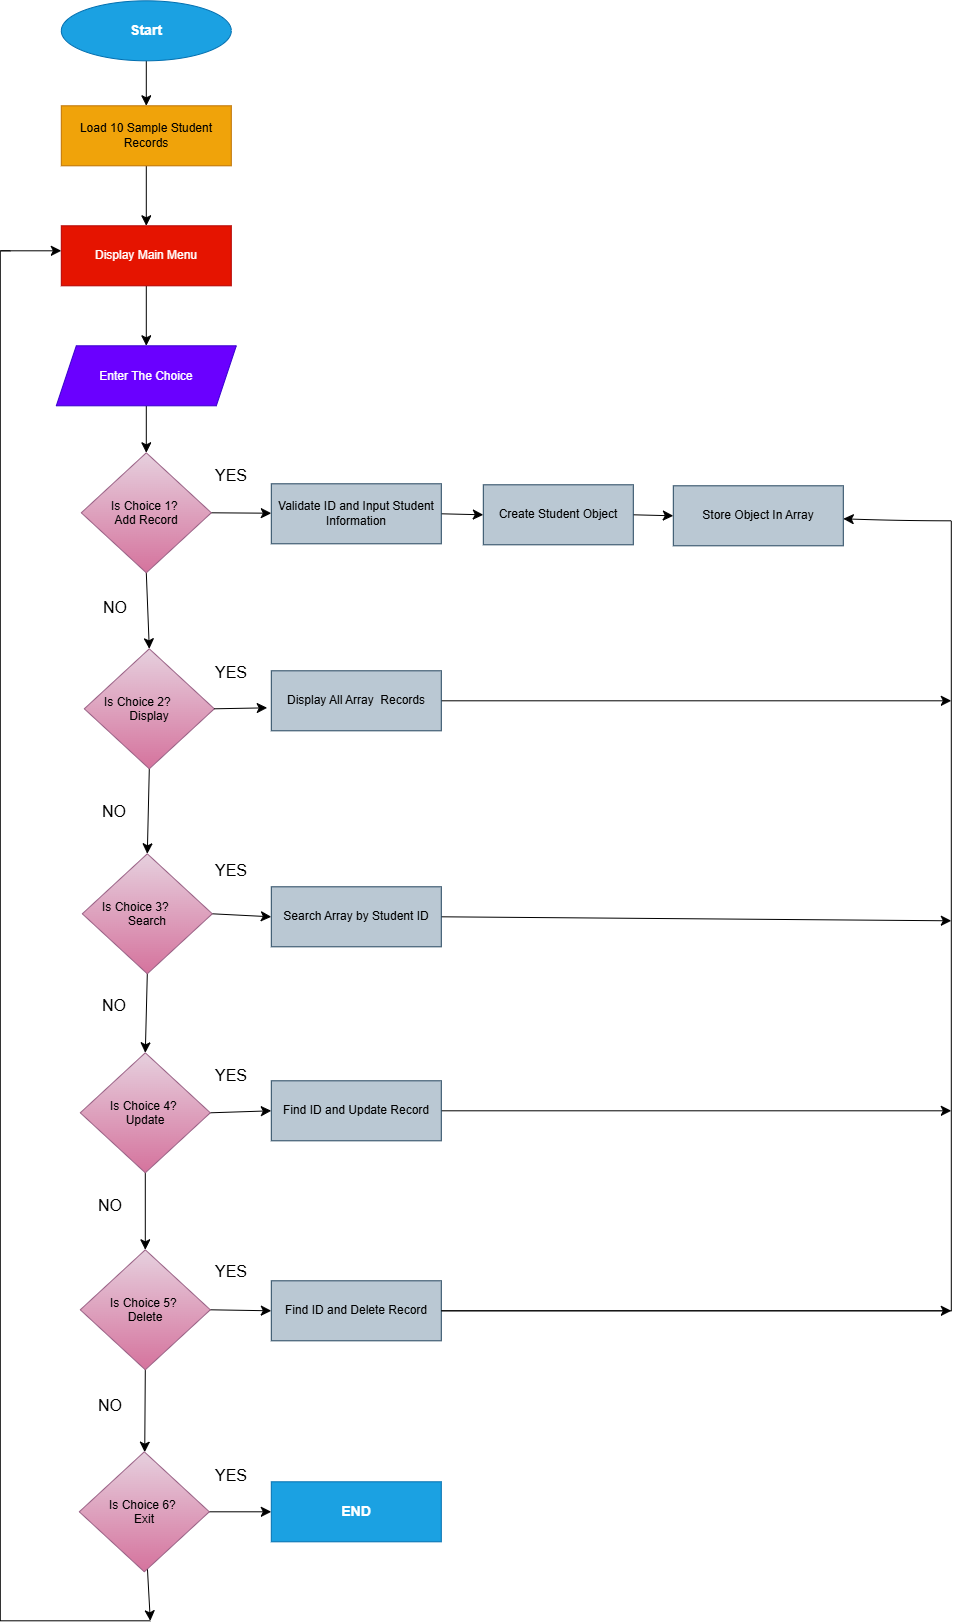

The diagram above was exported from draw.io. Its source (the exported page's mxGraphModel, read from the mxfile embedded in the PNG):
<mxGraphModel dx="2000" dy="1184" grid="1" gridSize="10" guides="1" tooltips="1" connect="1" arrows="1" fold="1" page="1" pageScale="1" pageWidth="850" pageHeight="1100" background="light-dark(#FFFFFF,#121212)" math="0" shadow="0">
  <root>
    <mxCell id="0" />
    <mxCell id="1" parent="0" />
    <mxCell id="_tyG3u692ORkgUwTwNtK-1" edge="1" parent="1" source="_tyG3u692ORkgUwTwNtK-2" style="edgeStyle=none;curved=1;rounded=0;orthogonalLoop=1;jettySize=auto;html=1;exitX=0.5;exitY=1;exitDx=0;exitDy=0;entryX=0.5;entryY=0;entryDx=0;entryDy=0;fontSize=12;startSize=8;endSize=8;labelBackgroundColor=none;fontColor=default;" target="_tyG3u692ORkgUwTwNtK-4">
      <mxGeometry relative="1" as="geometry" />
    </mxCell>
    <mxCell id="_tyG3u692ORkgUwTwNtK-2" parent="1" style="ellipse;whiteSpace=wrap;html=1;rounded=0;labelBackgroundColor=none;fillColor=#1ba1e2;fontColor=#ffffff;strokeColor=#006EAF;" value="&lt;font style=&quot;font-size: 14px;&quot;&gt;&lt;b&gt;&lt;font style=&quot;&quot;&gt;St&lt;/font&gt;art&lt;/b&gt;&lt;/font&gt;" vertex="1">
      <mxGeometry height="60" width="170" x="361" y="70" as="geometry" />
    </mxCell>
    <mxCell id="_tyG3u692ORkgUwTwNtK-3" edge="1" parent="1" source="_tyG3u692ORkgUwTwNtK-4" style="edgeStyle=none;curved=1;rounded=0;orthogonalLoop=1;jettySize=auto;html=1;exitX=0.5;exitY=1;exitDx=0;exitDy=0;entryX=0.5;entryY=0;entryDx=0;entryDy=0;fontSize=12;startSize=8;endSize=8;labelBackgroundColor=none;fontColor=default;" target="_tyG3u692ORkgUwTwNtK-6">
      <mxGeometry relative="1" as="geometry" />
    </mxCell>
    <mxCell id="_tyG3u692ORkgUwTwNtK-4" parent="1" style="rounded=0;whiteSpace=wrap;html=1;labelBackgroundColor=none;fillColor=#f0a30a;fontColor=#000000;strokeColor=#BD7000;" value="Load 10 Sample Student Records" vertex="1">
      <mxGeometry height="60" width="170" x="361" y="175" as="geometry" />
    </mxCell>
    <mxCell id="_tyG3u692ORkgUwTwNtK-5" edge="1" parent="1" source="_tyG3u692ORkgUwTwNtK-6" style="edgeStyle=none;curved=1;rounded=0;orthogonalLoop=1;jettySize=auto;html=1;exitX=0.5;exitY=1;exitDx=0;exitDy=0;entryX=0.5;entryY=0;entryDx=0;entryDy=0;fontSize=12;startSize=8;endSize=8;labelBackgroundColor=none;fontColor=default;" target="_tyG3u692ORkgUwTwNtK-8">
      <mxGeometry relative="1" as="geometry" />
    </mxCell>
    <mxCell id="_tyG3u692ORkgUwTwNtK-6" parent="1" style="rounded=0;whiteSpace=wrap;html=1;labelBackgroundColor=none;fillColor=#e51400;fontColor=#ffffff;strokeColor=#B20000;" value="Display Main Menu" vertex="1">
      <mxGeometry height="60" width="170" x="361" y="295" as="geometry" />
    </mxCell>
    <mxCell id="_tyG3u692ORkgUwTwNtK-7" edge="1" parent="1" source="_tyG3u692ORkgUwTwNtK-8" style="edgeStyle=none;curved=1;rounded=0;orthogonalLoop=1;jettySize=auto;html=1;exitX=0.5;exitY=1;exitDx=0;exitDy=0;entryX=0.5;entryY=0;entryDx=0;entryDy=0;fontSize=12;startSize=8;endSize=8;labelBackgroundColor=none;fontColor=default;" target="_tyG3u692ORkgUwTwNtK-11">
      <mxGeometry relative="1" as="geometry" />
    </mxCell>
    <mxCell id="_tyG3u692ORkgUwTwNtK-8" parent="1" style="shape=parallelogram;perimeter=parallelogramPerimeter;whiteSpace=wrap;html=1;shapeInside=1;fixedSize=1;rounded=0;labelBackgroundColor=none;fillColor=#6a00ff;fontColor=#FFFFFF;strokeColor=#3700CC;" value="Enter The Choice" vertex="1">
      <mxGeometry height="60" width="180" x="356" y="415" as="geometry" />
    </mxCell>
    <mxCell id="_tyG3u692ORkgUwTwNtK-9" edge="1" parent="1" source="_tyG3u692ORkgUwTwNtK-11" style="edgeStyle=none;curved=1;rounded=0;orthogonalLoop=1;jettySize=auto;html=1;exitX=1;exitY=0.5;exitDx=0;exitDy=0;fontSize=12;startSize=8;endSize=8;labelBackgroundColor=none;fontColor=default;" target="_tyG3u692ORkgUwTwNtK-13">
      <mxGeometry relative="1" as="geometry" />
    </mxCell>
    <mxCell id="_tyG3u692ORkgUwTwNtK-10" edge="1" parent="1" source="_tyG3u692ORkgUwTwNtK-11" style="edgeStyle=none;curved=1;rounded=0;orthogonalLoop=1;jettySize=auto;html=1;exitX=0.5;exitY=1;exitDx=0;exitDy=0;entryX=0.5;entryY=0;entryDx=0;entryDy=0;fontSize=12;startSize=8;endSize=8;labelBackgroundColor=none;fontColor=default;" target="_tyG3u692ORkgUwTwNtK-18">
      <mxGeometry relative="1" as="geometry" />
    </mxCell>
    <mxCell id="_tyG3u692ORkgUwTwNtK-11" parent="1" style="rhombus;whiteSpace=wrap;html=1;shapeInside=1;rounded=0;labelBackgroundColor=none;fillColor=#e6d0de;gradientColor=#d5739d;strokeColor=#996185;" value="Is Choice 1?&amp;nbsp; Add Record" vertex="1">
      <mxGeometry height="120" width="130" x="381" y="522" as="geometry" />
    </mxCell>
    <mxCell id="_tyG3u692ORkgUwTwNtK-12" edge="1" parent="1" source="_tyG3u692ORkgUwTwNtK-13" style="edgeStyle=none;curved=1;rounded=0;orthogonalLoop=1;jettySize=auto;html=1;exitX=1;exitY=0.5;exitDx=0;exitDy=0;entryX=0;entryY=0.5;entryDx=0;entryDy=0;fontSize=12;startSize=8;endSize=8;labelBackgroundColor=none;fontColor=default;" target="_tyG3u692ORkgUwTwNtK-15">
      <mxGeometry relative="1" as="geometry" />
    </mxCell>
    <mxCell id="_tyG3u692ORkgUwTwNtK-13" parent="1" style="rounded=0;whiteSpace=wrap;html=1;labelBackgroundColor=none;fillColor=#bac8d3;fillStyle=solid;strokeColor=#23445d;" value="Validate ID and Input Student Information" vertex="1">
      <mxGeometry height="60" width="170" x="571" y="553" as="geometry" />
    </mxCell>
    <mxCell id="_tyG3u692ORkgUwTwNtK-14" edge="1" parent="1" source="_tyG3u692ORkgUwTwNtK-15" style="edgeStyle=none;curved=1;rounded=0;orthogonalLoop=1;jettySize=auto;html=1;exitX=1;exitY=0.5;exitDx=0;exitDy=0;entryX=0;entryY=0.5;entryDx=0;entryDy=0;fontSize=12;startSize=8;endSize=8;labelBackgroundColor=none;fontColor=default;" target="_tyG3u692ORkgUwTwNtK-16">
      <mxGeometry relative="1" as="geometry" />
    </mxCell>
    <mxCell id="_tyG3u692ORkgUwTwNtK-15" parent="1" style="rounded=0;whiteSpace=wrap;html=1;labelBackgroundColor=none;fillColor=#bac8d3;strokeColor=#23445d;" value="Create Student Object" vertex="1">
      <mxGeometry height="60" width="150" x="783" y="554" as="geometry" />
    </mxCell>
    <mxCell id="_tyG3u692ORkgUwTwNtK-16" parent="1" style="rounded=0;whiteSpace=wrap;html=1;labelBackgroundColor=none;fillColor=#bac8d3;strokeColor=#23445d;" value="Store Object In Array" vertex="1">
      <mxGeometry height="60" width="170" x="973" y="555" as="geometry" />
    </mxCell>
    <mxCell id="_tyG3u692ORkgUwTwNtK-17" edge="1" parent="1" source="_tyG3u692ORkgUwTwNtK-18" style="edgeStyle=none;curved=1;rounded=0;orthogonalLoop=1;jettySize=auto;html=1;exitX=0.5;exitY=1;exitDx=0;exitDy=0;entryX=0.5;entryY=0;entryDx=0;entryDy=0;fontSize=12;startSize=8;endSize=8;labelBackgroundColor=none;fontColor=default;" target="_tyG3u692ORkgUwTwNtK-24">
      <mxGeometry relative="1" as="geometry" />
    </mxCell>
    <mxCell id="_tyG3u692ORkgUwTwNtK-18" parent="1" style="rhombus;whiteSpace=wrap;html=1;shapeInside=1;rounded=0;labelBackgroundColor=none;fillColor=#e6d0de;gradientColor=#d5739d;strokeColor=#996185;" value="Is Choice 2?&amp;nbsp; &amp;nbsp; &amp;nbsp; &amp;nbsp; Display" vertex="1">
      <mxGeometry height="120" width="130" x="384" y="718" as="geometry" />
    </mxCell>
    <mxCell id="_tyG3u692ORkgUwTwNtK-19" edge="1" parent="1" source="_tyG3u692ORkgUwTwNtK-21" style="edgeStyle=none;curved=1;rounded=0;orthogonalLoop=1;jettySize=auto;html=1;exitX=1;exitY=0.5;exitDx=0;exitDy=0;entryX=0;entryY=0.5;entryDx=0;entryDy=0;fontSize=12;startSize=8;endSize=8;labelBackgroundColor=none;fontColor=default;" target="_tyG3u692ORkgUwTwNtK-38">
      <mxGeometry relative="1" as="geometry" />
    </mxCell>
    <mxCell id="_tyG3u692ORkgUwTwNtK-20" edge="1" parent="1" source="_tyG3u692ORkgUwTwNtK-21" style="edgeStyle=none;curved=1;rounded=0;orthogonalLoop=1;jettySize=auto;html=1;exitX=0.5;exitY=1;exitDx=0;exitDy=0;entryX=0.5;entryY=0;entryDx=0;entryDy=0;fontSize=12;startSize=8;endSize=8;labelBackgroundColor=none;fontColor=default;" target="_tyG3u692ORkgUwTwNtK-27">
      <mxGeometry relative="1" as="geometry" />
    </mxCell>
    <mxCell id="_tyG3u692ORkgUwTwNtK-21" parent="1" style="rhombus;whiteSpace=wrap;html=1;shapeInside=1;rounded=0;labelBackgroundColor=none;fillColor=#e6d0de;gradientColor=#d5739d;strokeColor=#996185;" value="Is Choice 4?&amp;nbsp; Update" vertex="1">
      <mxGeometry height="120" width="130" x="380" y="1122" as="geometry" />
    </mxCell>
    <mxCell id="_tyG3u692ORkgUwTwNtK-22" edge="1" parent="1" source="_tyG3u692ORkgUwTwNtK-24" style="edgeStyle=none;curved=1;rounded=0;orthogonalLoop=1;jettySize=auto;html=1;exitX=1;exitY=0.5;exitDx=0;exitDy=0;entryX=0;entryY=0.5;entryDx=0;entryDy=0;fontSize=12;startSize=8;endSize=8;labelBackgroundColor=none;fontColor=default;" target="_tyG3u692ORkgUwTwNtK-31">
      <mxGeometry relative="1" as="geometry" />
    </mxCell>
    <mxCell id="_tyG3u692ORkgUwTwNtK-23" edge="1" parent="1" source="_tyG3u692ORkgUwTwNtK-24" style="edgeStyle=none;curved=1;rounded=0;orthogonalLoop=1;jettySize=auto;html=1;exitX=0.5;exitY=1;exitDx=0;exitDy=0;entryX=0.5;entryY=0;entryDx=0;entryDy=0;fontSize=12;startSize=8;endSize=8;labelBackgroundColor=none;fontColor=default;" target="_tyG3u692ORkgUwTwNtK-21">
      <mxGeometry relative="1" as="geometry" />
    </mxCell>
    <mxCell id="_tyG3u692ORkgUwTwNtK-24" parent="1" style="rhombus;whiteSpace=wrap;html=1;shapeInside=1;rounded=0;labelBackgroundColor=none;fillColor=#e6d0de;gradientColor=#d5739d;strokeColor=#996185;" value="Is Choice 3?&amp;nbsp; &amp;nbsp; &amp;nbsp; &amp;nbsp; Search" vertex="1">
      <mxGeometry height="120" width="130" x="382" y="923" as="geometry" />
    </mxCell>
    <mxCell id="_tyG3u692ORkgUwTwNtK-25" edge="1" parent="1" source="_tyG3u692ORkgUwTwNtK-27" style="edgeStyle=none;curved=1;rounded=0;orthogonalLoop=1;jettySize=auto;html=1;exitX=1;exitY=0.5;exitDx=0;exitDy=0;entryX=0;entryY=0.5;entryDx=0;entryDy=0;fontSize=12;startSize=8;endSize=8;labelBackgroundColor=none;fontColor=default;" target="_tyG3u692ORkgUwTwNtK-36">
      <mxGeometry relative="1" as="geometry" />
    </mxCell>
    <mxCell id="_tyG3u692ORkgUwTwNtK-26" edge="1" parent="1" source="_tyG3u692ORkgUwTwNtK-27" style="edgeStyle=none;curved=1;rounded=0;orthogonalLoop=1;jettySize=auto;html=1;exitX=0.5;exitY=1;exitDx=0;exitDy=0;fontSize=12;startSize=8;endSize=8;labelBackgroundColor=none;fontColor=default;" target="_tyG3u692ORkgUwTwNtK-29">
      <mxGeometry relative="1" as="geometry" />
    </mxCell>
    <mxCell id="_tyG3u692ORkgUwTwNtK-27" parent="1" style="rhombus;whiteSpace=wrap;html=1;shapeInside=1;rounded=0;labelBackgroundColor=none;fillColor=#e6d0de;gradientColor=#d5739d;strokeColor=#996185;" value="Is Choice 5?&amp;nbsp; Delete" vertex="1">
      <mxGeometry height="120" width="130" x="380" y="1319" as="geometry" />
    </mxCell>
    <mxCell id="_tyG3u692ORkgUwTwNtK-28" edge="1" parent="1" source="_tyG3u692ORkgUwTwNtK-29" style="edgeStyle=none;curved=1;rounded=0;orthogonalLoop=1;jettySize=auto;html=1;exitX=1;exitY=0.5;exitDx=0;exitDy=0;entryX=0;entryY=0.5;entryDx=0;entryDy=0;fontSize=12;startSize=8;endSize=8;labelBackgroundColor=none;fontColor=default;" target="_tyG3u692ORkgUwTwNtK-34">
      <mxGeometry relative="1" as="geometry" />
    </mxCell>
    <mxCell id="QPh_Y0Asq3yX2krCh9FR-5" edge="1" parent="1" source="_tyG3u692ORkgUwTwNtK-29" style="edgeStyle=none;curved=1;rounded=0;orthogonalLoop=1;jettySize=auto;html=1;fontSize=12;startSize=8;endSize=8;">
      <mxGeometry relative="1" as="geometry">
        <mxPoint x="450" y="1690" as="targetPoint" />
      </mxGeometry>
    </mxCell>
    <mxCell id="_tyG3u692ORkgUwTwNtK-29" parent="1" style="rhombus;whiteSpace=wrap;html=1;shapeInside=1;rounded=0;labelBackgroundColor=none;fillColor=#e6d0de;gradientColor=#d5739d;strokeColor=#996185;" value="Is Choice 6?&amp;nbsp; Exit" vertex="1">
      <mxGeometry height="120" width="130" x="379" y="1521" as="geometry" />
    </mxCell>
    <mxCell id="_tyG3u692ORkgUwTwNtK-30" edge="1" parent="1" source="_tyG3u692ORkgUwTwNtK-31" style="edgeStyle=none;curved=1;rounded=0;orthogonalLoop=1;jettySize=auto;html=1;exitX=1;exitY=0.5;exitDx=0;exitDy=0;fontSize=12;startSize=8;endSize=8;labelBackgroundColor=none;fontColor=default;">
      <mxGeometry relative="1" as="geometry">
        <mxPoint x="1251" y="990" as="targetPoint" />
      </mxGeometry>
    </mxCell>
    <mxCell id="_tyG3u692ORkgUwTwNtK-31" parent="1" style="rounded=0;whiteSpace=wrap;html=1;labelBackgroundColor=none;fillColor=#bac8d3;strokeColor=#23445d;" value="Search Array by Student ID" vertex="1">
      <mxGeometry height="60" width="170" x="571" y="956" as="geometry" />
    </mxCell>
    <mxCell id="_tyG3u692ORkgUwTwNtK-32" edge="1" parent="1" source="_tyG3u692ORkgUwTwNtK-33" style="edgeStyle=none;curved=1;rounded=0;orthogonalLoop=1;jettySize=auto;html=1;exitX=1;exitY=0.5;exitDx=0;exitDy=0;fontSize=12;startSize=8;endSize=8;labelBackgroundColor=none;fontColor=default;">
      <mxGeometry relative="1" as="geometry">
        <mxPoint x="1251" y="770" as="targetPoint" />
      </mxGeometry>
    </mxCell>
    <mxCell id="_tyG3u692ORkgUwTwNtK-33" parent="1" style="rounded=0;whiteSpace=wrap;html=1;labelBackgroundColor=none;fillColor=#bac8d3;strokeColor=#23445d;" value="Display All Array&amp;nbsp; Records" vertex="1">
      <mxGeometry height="60" width="170" x="571" y="740" as="geometry" />
    </mxCell>
    <mxCell id="_tyG3u692ORkgUwTwNtK-34" parent="1" style="rounded=0;whiteSpace=wrap;html=1;labelBackgroundColor=none;fillColor=#1ba1e2;fontColor=#ffffff;strokeColor=#006EAF;" value="&lt;b&gt;&lt;font style=&quot;font-size: 14px;&quot;&gt;END&lt;/font&gt;&lt;/b&gt;" vertex="1">
      <mxGeometry height="60" width="170" x="571" y="1551" as="geometry" />
    </mxCell>
    <mxCell id="_tyG3u692ORkgUwTwNtK-35" edge="1" parent="1" source="_tyG3u692ORkgUwTwNtK-36" style="edgeStyle=none;curved=1;rounded=0;orthogonalLoop=1;jettySize=auto;html=1;fontSize=12;startSize=8;endSize=8;labelBackgroundColor=none;fontColor=default;">
      <mxGeometry relative="1" as="geometry">
        <mxPoint x="1251" y="1380" as="targetPoint" />
      </mxGeometry>
    </mxCell>
    <mxCell id="_tyG3u692ORkgUwTwNtK-36" parent="1" style="rounded=0;whiteSpace=wrap;html=1;labelBackgroundColor=none;fillColor=#bac8d3;strokeColor=#23445d;" value="Find ID and Delete Record" vertex="1">
      <mxGeometry height="60" width="170" x="571" y="1350" as="geometry" />
    </mxCell>
    <mxCell id="_tyG3u692ORkgUwTwNtK-37" edge="1" parent="1" source="_tyG3u692ORkgUwTwNtK-38" style="edgeStyle=none;curved=1;rounded=0;orthogonalLoop=1;jettySize=auto;html=1;exitX=1;exitY=0.5;exitDx=0;exitDy=0;fontSize=12;startSize=8;endSize=8;labelBackgroundColor=none;fontColor=default;">
      <mxGeometry relative="1" as="geometry">
        <mxPoint x="1251" y="1180" as="targetPoint" />
      </mxGeometry>
    </mxCell>
    <mxCell id="_tyG3u692ORkgUwTwNtK-38" parent="1" style="rounded=0;whiteSpace=wrap;html=1;labelBackgroundColor=none;fillColor=#bac8d3;strokeColor=#23445d;" value="Find ID and Update Record" vertex="1">
      <mxGeometry height="60" width="170" x="571" y="1150" as="geometry" />
    </mxCell>
    <mxCell id="_tyG3u692ORkgUwTwNtK-39" edge="1" parent="1" source="_tyG3u692ORkgUwTwNtK-18" style="edgeStyle=none;curved=1;rounded=0;orthogonalLoop=1;jettySize=auto;html=1;exitX=1;exitY=0.5;exitDx=0;exitDy=0;entryX=-0.024;entryY=0.617;entryDx=0;entryDy=0;entryPerimeter=0;fontSize=12;startSize=8;endSize=8;labelBackgroundColor=none;fontColor=default;" target="_tyG3u692ORkgUwTwNtK-33">
      <mxGeometry relative="1" as="geometry" />
    </mxCell>
    <mxCell id="_tyG3u692ORkgUwTwNtK-41" edge="1" parent="1" style="endArrow=none;html=1;rounded=0;fontSize=12;startSize=8;endSize=8;entryX=1;entryY=0.5;entryDx=0;entryDy=0;edgeStyle=orthogonalEdgeStyle;labelBackgroundColor=none;fontColor=default;" target="_tyG3u692ORkgUwTwNtK-36" value="">
      <mxGeometry relative="1" as="geometry">
        <Array as="points">
          <mxPoint x="1251" y="590" />
          <mxPoint x="1251" y="1380" />
        </Array>
        <mxPoint x="1251" y="590" as="sourcePoint" />
        <mxPoint x="1303" y="590" as="targetPoint" />
      </mxGeometry>
    </mxCell>
    <mxCell id="_tyG3u692ORkgUwTwNtK-42" edge="1" parent="1" style="edgeStyle=none;curved=1;rounded=0;orthogonalLoop=1;jettySize=auto;html=1;fontSize=12;startSize=8;endSize=8;labelBackgroundColor=none;fontColor=default;">
      <mxGeometry relative="1" as="geometry">
        <Array as="points">
          <mxPoint x="1201" y="590" />
        </Array>
        <mxPoint x="1251" y="590" as="sourcePoint" />
        <mxPoint x="1143" y="588" as="targetPoint" />
      </mxGeometry>
    </mxCell>
    <mxCell id="_tyG3u692ORkgUwTwNtK-43" parent="1" style="text;html=1;whiteSpace=wrap;strokeColor=none;fillColor=none;align=center;verticalAlign=middle;rounded=0;fontSize=16;" value="YES" vertex="1">
      <mxGeometry height="30" width="60" x="501" y="530" as="geometry" />
    </mxCell>
    <mxCell id="_tyG3u692ORkgUwTwNtK-44" parent="1" style="text;html=1;whiteSpace=wrap;strokeColor=none;fillColor=none;align=center;verticalAlign=middle;rounded=0;fontSize=16;" value="YES" vertex="1">
      <mxGeometry height="30" width="60" x="501" y="727" as="geometry" />
    </mxCell>
    <mxCell id="_tyG3u692ORkgUwTwNtK-45" parent="1" style="text;html=1;whiteSpace=wrap;strokeColor=none;fillColor=none;align=center;verticalAlign=middle;rounded=0;fontSize=16;" value="YES" vertex="1">
      <mxGeometry height="30" width="60" x="501" y="925" as="geometry" />
    </mxCell>
    <mxCell id="_tyG3u692ORkgUwTwNtK-46" parent="1" style="text;html=1;whiteSpace=wrap;strokeColor=none;fillColor=none;align=center;verticalAlign=middle;rounded=0;fontSize=16;" value="YES" vertex="1">
      <mxGeometry height="30" width="60" x="501" y="1326" as="geometry" />
    </mxCell>
    <mxCell id="_tyG3u692ORkgUwTwNtK-47" parent="1" style="text;html=1;whiteSpace=wrap;strokeColor=none;fillColor=none;align=center;verticalAlign=middle;rounded=0;fontSize=16;" value="YES" vertex="1">
      <mxGeometry height="30" width="60" x="501" y="1130" as="geometry" />
    </mxCell>
    <mxCell id="_tyG3u692ORkgUwTwNtK-48" parent="1" style="text;html=1;whiteSpace=wrap;strokeColor=none;fillColor=none;align=center;verticalAlign=middle;rounded=0;fontSize=16;" value="YES" vertex="1">
      <mxGeometry height="30" width="60" x="501" y="1530" as="geometry" />
    </mxCell>
    <mxCell id="_tyG3u692ORkgUwTwNtK-49" parent="1" style="text;html=1;whiteSpace=wrap;strokeColor=none;fillColor=none;align=center;verticalAlign=middle;rounded=0;fontSize=16;" value="NO" vertex="1">
      <mxGeometry height="30" width="60" x="385" y="662" as="geometry" />
    </mxCell>
    <mxCell id="_tyG3u692ORkgUwTwNtK-50" parent="1" style="text;html=1;whiteSpace=wrap;strokeColor=none;fillColor=none;align=center;verticalAlign=middle;rounded=0;fontSize=16;" value="NO" vertex="1">
      <mxGeometry height="30" width="60" x="384" y="1060" as="geometry" />
    </mxCell>
    <mxCell id="_tyG3u692ORkgUwTwNtK-51" parent="1" style="text;html=1;whiteSpace=wrap;strokeColor=none;fillColor=none;align=center;verticalAlign=middle;rounded=0;fontSize=16;" value="NO" vertex="1">
      <mxGeometry height="30" width="60" x="380" y="1260" as="geometry" />
    </mxCell>
    <mxCell id="_tyG3u692ORkgUwTwNtK-52" parent="1" style="text;html=1;whiteSpace=wrap;strokeColor=none;fillColor=none;align=center;verticalAlign=middle;rounded=0;fontSize=16;" value="NO" vertex="1">
      <mxGeometry height="30" width="60" x="380" y="1460" as="geometry" />
    </mxCell>
    <mxCell id="_tyG3u692ORkgUwTwNtK-53" parent="1" style="text;html=1;whiteSpace=wrap;strokeColor=none;fillColor=none;align=center;verticalAlign=middle;rounded=0;fontSize=16;" value="NO" vertex="1">
      <mxGeometry height="30" width="60" x="384" y="866" as="geometry" />
    </mxCell>
    <mxCell id="QPh_Y0Asq3yX2krCh9FR-1" edge="1" parent="1" style="endArrow=none;html=1;rounded=0;fontSize=12;startSize=8;endSize=8;edgeStyle=orthogonalEdgeStyle;" value="">
      <mxGeometry relative="1" as="geometry">
        <Array as="points">
          <mxPoint x="300" y="1690" />
          <mxPoint x="300" y="320" />
        </Array>
        <mxPoint x="450" y="1690" as="sourcePoint" />
        <mxPoint x="310" y="320" as="targetPoint" />
      </mxGeometry>
    </mxCell>
    <mxCell id="QPh_Y0Asq3yX2krCh9FR-6" edge="1" parent="1" style="edgeStyle=none;curved=1;rounded=0;orthogonalLoop=1;jettySize=auto;html=1;exitX=1;exitY=0.5;exitDx=0;exitDy=0;fontSize=12;startSize=8;endSize=8;labelBackgroundColor=none;fontColor=default;">
      <mxGeometry relative="1" as="geometry">
        <mxPoint x="301" y="320" as="sourcePoint" />
        <mxPoint x="361" y="320" as="targetPoint" />
      </mxGeometry>
    </mxCell>
  </root>
</mxGraphModel>